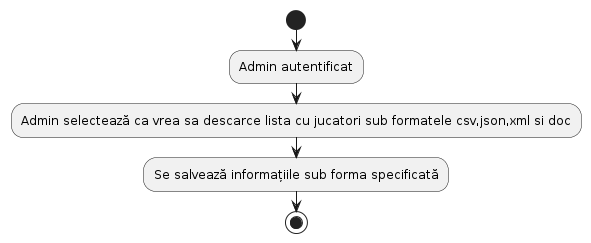

The diagram above was rendered by PlantUML. Its source (embedded in the PNG):
@startuml
start
:Admin autentificat;
:Admin selectează ca vrea sa descarce lista cu jucatori sub formatele csv,json,xml si doc;
:Se salvează informațiile sub forma specificată;
stop
@enduml